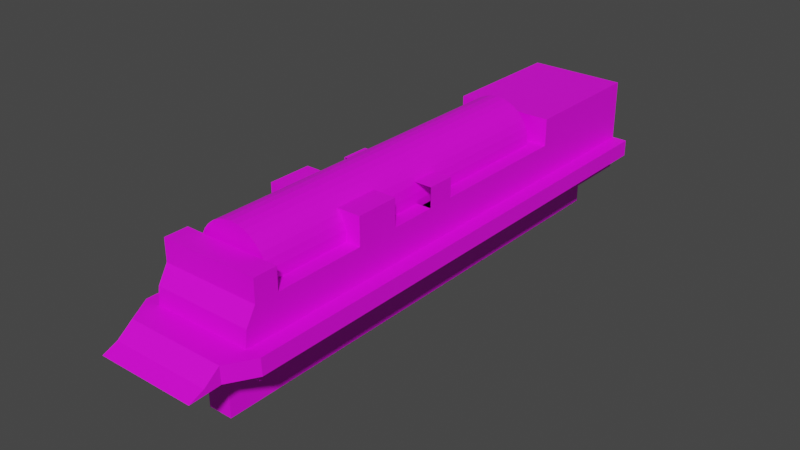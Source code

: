 # Source: train.blend  (saved by Blender 4.4.30; exported with 4.5.12 LTS)
import bpy
from mathutils import Matrix  # noqa: F401  (used for matrix-valued properties, if any)

bpy.ops.wm.read_factory_settings(use_empty=True)
scene = bpy.context.scene
scene.name = 'Scene'

# ---- collections
col_collection = bpy.data.collections.new('Collection'); scene.collection.children.link(col_collection)

# ---- images (referenced by path relative to the original .blend; pixels are not part of the script)
import os
ASSET_DIR = os.environ.get("B2B_ASSET_DIR", "")  # directory of the original .blend (textures are referenced by path, not embedded)
HERE = os.path.dirname(os.path.abspath(__file__))  # packed textures are extracted next to this script under _unpacked/

def load_image(name, relpath, width, height, colorspace="sRGB"):
    """Load a texture the original file referenced (path relative to the .blend, or extracted next to this script)."""
    p = next((c for c in (os.path.join(HERE, relpath), os.path.join(ASSET_DIR, relpath)) if relpath and os.path.exists(c)), "")
    if p:
        img = bpy.data.images.load(p, check_existing=True)
        img.name = name
    else:  # same state as the original file: an image datablock whose file is absent (Cycles renders it pink)
        img = bpy.data.images.new(name, width, height)
        img.source = "FILE"
        img.filepath = "//" + (relpath or name)
    img.colorspace_settings.name = colorspace
    return img
img_metal_grating_jpg = load_image('metal_grating.jpg', 'textures/metal_grating.jpg', 1024, 1024, 'sRGB')

# ---- materials (node trees are filled in below, after node groups)
mat_material_001 = bpy.data.materials.new('Material.001')
mat_material_001.use_transparent_shadow = False

# ---- material node trees
mat_material_001.use_nodes = True; mat_material_001.node_tree.nodes.clear()
_N = mat_material_001.node_tree.nodes; _L = mat_material_001.node_tree.links
n0 = _N.new('ShaderNodeBsdfPrincipled'); n0.name = 'Principled BSDF'; n0.location = (10, 300)
n0.distribution = 'GGX'
n0.subsurface_method = 'BURLEY'
n0.inputs[3].default_value = 1.45
n0.inputs[27].default_value = (0.0, 0.0, 0.0, 1.0)
n0.inputs[28].default_value = 1.0
n1 = _N.new('ShaderNodeOutputMaterial'); n1.name = 'Material Output'; n1.location = (300, 300)
n2 = _N.new('ShaderNodeTexImage'); n2.name = 'Image Texture'; n2.location = (-686, 258)
n2.image = img_metal_grating_jpg
_L.new(n0.outputs[0], n1.inputs[0])
_L.new(n2.outputs[0], n0.inputs[0])
n1.is_active_output = True

# ---- world
world_world = bpy.data.worlds.new('World'); scene.world = world_world
world_world.use_nodes = True; world_world.node_tree.nodes.clear()
_N = world_world.node_tree.nodes; _L = world_world.node_tree.links
n0 = _N.new('ShaderNodeOutputWorld'); n0.name = 'World Output'; n0.location = (300, 300)
n1 = _N.new('ShaderNodeBackground'); n1.name = 'Background'; n1.location = (10, 300)
n1.inputs[0].default_value = (0.05088, 0.05088, 0.05088, 1.0)
_L.new(n1.outputs[0], n0.inputs[0])
n0.is_active_output = True
world_world.color = (0.05088, 0.05088, 0.05088)
world_world.use_sun_shadow = False
world_world.sun_shadow_jitter_overblur = 0.0

# ---- meshes
me_cylinder = bpy.data.meshes.new('Cylinder')
me_cylinder.from_pydata([(-0.01193, 1.145, 0.8361), (-0.01193, -0.687, 0.8361), (0.02678, 1.145, 0.8323), (0.02678, -0.687, 0.8323), (0.06401, 1.145, 0.821), (0.06401, -0.687, 0.821), (0.09832, 1.145, 0.8027), (0.09832, -0.687, 0.8027), (0.1284, 1.145, 0.778), (0.1284, -0.687, 0.778), (0.1531, 1.145, 0.748), (0.1531, -0.687, 0.748), (0.1714, 1.145, 0.7136), (0.1714, -0.687, 0.7136), (0.1827, 1.145, 0.6764), (0.1827, -0.687, 0.6764), (0.1865, 1.145, 0.6377), (0.1865, -0.687, 0.6377), (0.1827, 1.145, 0.599), (0.1827, -0.687, 0.599), (-0.2065, 1.145, 0.599), (-0.2065, -0.687, 0.599), (-0.2104, 1.145, 0.6377), (-0.2104, -0.687, 0.6377), (-0.2065, 1.145, 0.6764), (-0.2065, -0.687, 0.6764), (-0.1953, 1.145, 0.7136), (-0.1953, -0.687, 0.7136), (-0.1769, 1.145, 0.748), (-0.1769, -0.687, 0.748), (-0.1522, 1.145, 0.778), (-0.1522, -0.687, 0.778), (-0.1222, 1.145, 0.8027), (-0.1222, -0.687, 0.8027), (-0.08787, 1.145, 0.821), (-0.08787, -0.687, 0.821), (-0.05064, 1.145, 0.8323), (-0.05064, -0.687, 0.8323), (-0.2056, 1.145, 0.5958), (0.1817, 1.145, 0.5958), (-0.2056, -0.687, 0.5958), (0.1817, -0.687, 0.5958), (0.2619, -0.8344, 0.2647), (0.2619, -0.8309, 0.6196), (0.2619, 1.903, 0.2647), (0.2619, 1.903, 0.6196), (0.2619, 0.4849, 0.2647), (0.2619, -0.8941, 0.4421), (0.2619, 0.4849, 0.6196), (0.2619, 1.903, 0.4421), (0.3442, -0.2239, 0.4421), (0.2619, 0.4849, 0.4421), (0.2619, -0.2239, 0.2647), (0.2619, -0.8835, 0.5308), (0.2619, 1.194, 0.6196), (0.2619, 1.903, 0.3534), (0.131, 1.903, 0.2647), (0.131, -0.8309, 0.6196), (0.2619, 1.194, 0.2647), (0.2619, -0.8906, 0.3534), (0.2619, -0.2239, 0.6196), (0.2619, 1.903, 0.5308), (0.131, 1.903, 0.6196), (0.131, -0.8344, 0.2647), (0.131, 0.4849, 0.6196), (0.3442, 1.194, 0.4421), (0.3442, -0.8906, 0.3534), (0.131, 0.4849, 0.2647), (0.131, -0.8941, 0.4421), (0.131, 1.903, 0.4421), (0.2619, 1.194, 0.4421), (0.2619, -0.2239, 0.4421), (0.2619, 0.4849, 0.3534), (0.2619, 0.4849, 0.5308), (0.2619, -0.2239, 0.5308), (0.2619, -0.2239, 0.3534), (0.2619, 1.194, 0.3534), (0.131, 1.903, 0.5308), (0.131, 1.903, 0.3534), (0.131, -0.8906, 0.3534), (0.131, 1.194, 0.2647), (0.131, -0.2239, 0.2647), (0.131, 1.194, 0.6196), (0.131, -0.2239, 0.6196), (0.131, -0.8835, 0.5308), (0.2619, 1.194, 0.5308), (0.2619, 1.903, 0.7634), (0.2619, 1.194, 0.7634), (0.131, 1.903, 0.7634), (0.131, 1.194, 0.7634), (0.2619, 0.2563, 0.6196), (0.06548, 0.4849, 0.6196), (0.1964, 0.4849, 0.6196), (0.131, 0.2563, 0.6196), (0.06548, -0.2239, 0.6196), (0.1964, -0.2239, 0.6196), (0.1964, 0.2563, 0.6196), (0.06548, 0.2563, 0.6196), (0.2619, 0.4042, 0.6196), (0.03274, 0.4849, 0.6196), (0.1637, 0.4849, 0.6196), (0.131, 0.008894, 0.6196), (0.03274, -0.2239, 0.6196), (0.1637, -0.2239, 0.6196), (0.2619, 0.008894, 0.6196), (0.09821, 0.4849, 0.6196), (0.2292, 0.4849, 0.6196), (0.131, 0.4042, 0.6196), (0.09821, -0.2239, 0.6196), (0.2292, -0.2239, 0.6196), (0.1964, 0.008894, 0.6196), (0.1964, 0.4042, 0.6196), (0.1637, 0.2563, 0.6196), (0.2292, 0.2563, 0.6196), (0.06548, 0.008894, 0.6196), (0.06548, 0.4042, 0.6196), (0.03274, 0.2563, 0.6196), (0.09821, 0.2563, 0.6196), (0.09821, 0.4042, 0.6196), (0.03274, 0.4042, 0.6196), (0.03274, 0.008894, 0.6196), (0.2292, 0.4042, 0.6196), (0.1637, 0.4042, 0.6196), (0.1637, 0.008894, 0.6196), (0.2292, 0.008894, 0.6196), (0.09821, 0.008894, 0.6196), (0.2619, -0.2239, 0.7658), (0.131, -0.2239, 0.7658), (0.06548, -0.2239, 0.7658), (0.1964, -0.2239, 0.7658), (0.131, 0.008894, 0.7658), (0.03274, -0.2239, 0.7658), (0.1637, -0.2239, 0.7658), (0.2619, 0.008894, 0.7658), (0.09821, -0.2239, 0.7658), (0.2292, -0.2239, 0.7658), (0.1964, 0.008894, 0.7658), (0.06548, 0.008894, 0.7658), (0.03274, 0.008894, 0.7658), (0.1637, 0.008894, 0.7658), (0.2292, 0.008894, 0.7658), (0.09821, 0.008894, 0.7658), (0.2619, 0.2563, 0.7248), (0.131, 0.2563, 0.7248), (0.1964, 0.2563, 0.7248), (0.06548, 0.2563, 0.7248), (0.2619, 0.4042, 0.7248), (0.131, 0.4042, 0.7248), (0.1964, 0.4042, 0.7248), (0.1637, 0.2563, 0.7248), (0.2292, 0.2563, 0.7248), (0.06548, 0.4042, 0.7248), (0.03274, 0.2563, 0.7248), (0.09821, 0.2563, 0.7248), (0.09821, 0.4042, 0.7248), (0.03274, 0.4042, 0.7248), (0.2292, 0.4042, 0.7248), (0.1637, 0.4042, 0.7248), (0.1964, -0.8309, 0.6196), (0.06548, -0.8309, 0.6196), (0.2619, -0.5274, 0.6196), (0.131, -0.5274, 0.6196), (0.01637, -0.2239, 0.6196), (0.1473, -0.2239, 0.6196), (0.08184, -0.2239, 0.6196), (0.2128, -0.2239, 0.6196), (0.04911, -0.2239, 0.6196), (0.1801, -0.2239, 0.6196), (0.1146, -0.2239, 0.6196), (0.2455, -0.2239, 0.6196), (0.2292, -0.8309, 0.6196), (0.09821, -0.8309, 0.6196), (0.2619, -0.3756, 0.6196), (0.131, -0.7059, 0.6196), (0.008184, -0.2239, 0.6196), (0.1391, -0.2239, 0.6196), (0.07366, -0.2239, 0.6196), (0.2046, -0.2239, 0.6196), (0.04092, -0.2239, 0.6196), (0.1719, -0.2239, 0.6196), (0.1064, -0.2239, 0.6196), (0.2373, -0.2239, 0.6196), (0.1637, -0.8309, 0.6196), (0.03274, -0.8309, 0.6196), (0.2619, -0.7059, 0.6196), (0.131, -0.3756, 0.6196), (0.02455, -0.2239, 0.6196), (0.1555, -0.2239, 0.6196), (0.09003, -0.2239, 0.6196), (0.221, -0.2239, 0.6196), (0.05729, -0.2239, 0.6196), (0.1882, -0.2239, 0.6196), (0.1228, -0.2239, 0.6196), (0.2537, -0.2239, 0.6196), (0.2619, -0.8309, 0.7365), (0.131, -0.8309, 0.7365), (0.1964, -0.8309, 0.7365), (0.06548, -0.8309, 0.7365), (0.2292, -0.8309, 0.7365), (0.09821, -0.8309, 0.7365), (0.131, -0.7059, 0.7365), (0.1637, -0.8309, 0.7365), (0.03274, -0.8309, 0.7365), (0.2619, -0.7059, 0.7365), (0.06548, -0.8344, 0.2647), (0.3442, 1.903, 0.3534), (0.3442, 0.4849, 0.4421), (0.06548, 1.903, 0.2647), (0.3442, 1.903, 0.4421), (0.3442, -0.8941, 0.4421), (0.06548, 0.4849, 0.2647), (0.131, 0.8393, 0.2647), (0.131, 1.548, 0.2647), (0.06548, 1.194, 0.2647), (0.131, -0.5291, 0.2647), (0.131, 0.1305, 0.2647), (0.06548, -0.2239, 0.2647), (0.06548, 0.1305, 0.2647), (0.06548, 1.548, 0.2647), (0.06548, 0.8393, 0.2647), (0.06548, -0.5291, 0.2647), (0.06548, -0.8344, -0.01367), (0.06548, 1.903, -0.01367), (0.06548, 0.4849, -0.01367), (0.06548, 1.194, -0.01367), (0.06548, -0.2239, -0.01367), (0.06548, 0.1305, -0.01367), (0.06548, 1.548, -0.01367), (0.06548, 0.8393, -0.01367), (0.06548, -0.5291, -0.01367), (0.3442, 0.4849, 0.3534), (0.3442, -0.2239, 0.3534), (0.3442, 1.194, 0.3534), (0.2619, -1.032, 0.4421), (0.2619, -1.029, 0.3534), (0.131, -1.032, 0.4421), (0.131, -1.029, 0.3534), (-0.2619, -0.8344, 0.2647), (-0.2619, -0.8309, 0.6196), (-0.2619, 1.903, 0.2647), (-0.2619, 1.903, 0.6196), (-0.2619, 0.4849, 0.2647), (-0.2619, -0.8941, 0.4421), (-0.2619, 0.4849, 0.6196), (-0.2619, 1.903, 0.4421), (0.0, 1.903, 0.2647), (0.0, 1.903, 0.6196), (0.0, -0.8344, 0.2647), (0.0, -0.8309, 0.6196), (0.0, 0.4849, 0.6196), (-0.3442, -0.2239, 0.4421), (0.0, -0.8941, 0.4421), (0.0, 1.903, 0.4421), (-0.2619, 0.4849, 0.4421), (-0.2619, -0.2239, 0.2647), (-0.2619, -0.8835, 0.5308), (-0.2619, 1.194, 0.6196), (-0.2619, 1.903, 0.3534), (-0.131, 1.903, 0.2647), (-0.131, -0.8309, 0.6196), (-0.2619, 1.194, 0.2647), (-0.2619, -0.8906, 0.3534), (-0.2619, -0.2239, 0.6196), (-0.2619, 1.903, 0.5308), (-0.131, 1.903, 0.6196), (-0.131, -0.8344, 0.2647), (0.0, -0.2239, 0.6196), (0.0, 1.194, 0.6196), (-0.131, 0.4849, 0.6196), (-0.3442, 1.194, 0.4421), (-0.3442, -0.8906, 0.3534), (-0.131, 0.4849, 0.2647), (-0.131, -0.8941, 0.4421), (0.0, -0.8906, 0.3534), (0.0, -0.8835, 0.5308), (-0.131, 1.903, 0.4421), (0.0, 1.903, 0.3534), (0.0, 1.903, 0.5308), (-0.2619, 1.194, 0.4421), (-0.2619, -0.2239, 0.4421), (-0.2619, 0.4849, 0.3534), (-0.2619, 0.4849, 0.5308), (-0.2619, -0.2239, 0.5308), (-0.2619, -0.2239, 0.3534), (-0.2619, 1.194, 0.3534), (-0.131, 1.903, 0.5308), (-0.131, 1.903, 0.3534), (-0.131, -0.8906, 0.3534), (-0.131, 1.194, 0.2647), (-0.131, -0.2239, 0.2647), (-0.131, 1.194, 0.6196), (-0.131, -0.2239, 0.6196), (-0.131, -0.8835, 0.5308), (-0.2619, 1.194, 0.5308), (-0.2619, 1.903, 0.7634), (0.0, 1.903, 0.7634), (-0.2619, 1.194, 0.7634), (-0.131, 1.903, 0.7634), (0.0, 1.194, 0.7634), (-0.131, 1.194, 0.7634), (-0.2619, 0.2563, 0.6196), (-0.06548, 0.4849, 0.6196), (0.0, 0.2563, 0.6196), (-0.1964, 0.4849, 0.6196), (-0.131, 0.2563, 0.6196), (-0.06548, -0.2239, 0.6196), (-0.1964, -0.2239, 0.6196), (-0.1964, 0.2563, 0.6196), (-0.06548, 0.2563, 0.6196), (-0.2619, 0.4042, 0.6196), (-0.03274, 0.4849, 0.6196), (0.0, 0.008894, 0.6196), (-0.1637, 0.4849, 0.6196), (-0.131, 0.008894, 0.6196), (-0.03274, -0.2239, 0.6196), (-0.1637, -0.2239, 0.6196), (-0.2619, 0.008894, 0.6196), (-0.09821, 0.4849, 0.6196), (0.0, 0.4042, 0.6196), (-0.2292, 0.4849, 0.6196), (-0.131, 0.4042, 0.6196), (-0.09821, -0.2239, 0.6196), (-0.2292, -0.2239, 0.6196), (-0.1964, 0.008894, 0.6196), (-0.1964, 0.4042, 0.6196), (-0.1637, 0.2563, 0.6196), (-0.2292, 0.2563, 0.6196), (-0.06548, 0.008894, 0.6196), (-0.06548, 0.4042, 0.6196), (-0.03274, 0.2563, 0.6196), (-0.09821, 0.2563, 0.6196), (-0.09821, 0.4042, 0.6196), (-0.03274, 0.4042, 0.6196), (-0.03274, 0.008894, 0.6196), (-0.2292, 0.4042, 0.6196), (-0.1637, 0.4042, 0.6196), (-0.1637, 0.008894, 0.6196), (-0.2292, 0.008894, 0.6196), (-0.09821, 0.008894, 0.6196), (-0.2619, -0.2239, 0.7658), (0.0, -0.2239, 0.7658), (-0.131, -0.2239, 0.7658), (-0.06548, -0.2239, 0.7658), (-0.1964, -0.2239, 0.7658), (0.0, 0.008894, 0.7658), (-0.131, 0.008894, 0.7658), (-0.03274, -0.2239, 0.7658), (-0.1637, -0.2239, 0.7658), (-0.2619, 0.008894, 0.7658), (-0.09821, -0.2239, 0.7658), (-0.2292, -0.2239, 0.7658), (-0.1964, 0.008894, 0.7658), (-0.06548, 0.008894, 0.7658), (-0.03274, 0.008894, 0.7658), (-0.1637, 0.008894, 0.7658), (-0.2292, 0.008894, 0.7658), (-0.09821, 0.008894, 0.7658), (-0.2619, 0.2563, 0.7248), (0.0, 0.2563, 0.7248), (-0.131, 0.2563, 0.7248), (-0.1964, 0.2563, 0.7248), (-0.06548, 0.2563, 0.7248), (-0.2619, 0.4042, 0.7248), (0.0, 0.4042, 0.7248), (-0.131, 0.4042, 0.7248), (-0.1964, 0.4042, 0.7248), (-0.1637, 0.2563, 0.7248), (-0.2292, 0.2563, 0.7248), (-0.06548, 0.4042, 0.7248), (-0.03274, 0.2563, 0.7248), (-0.09821, 0.2563, 0.7248), (-0.09821, 0.4042, 0.7248), (-0.03274, 0.4042, 0.7248), (-0.2292, 0.4042, 0.7248), (-0.1637, 0.4042, 0.7248), (-0.1964, -0.8309, 0.6196), (0.0, -0.5274, 0.6196), (-0.06548, -0.8309, 0.6196), (-0.2619, -0.5274, 0.6196), (-0.131, -0.5274, 0.6196), (-0.01637, -0.2239, 0.6196), (-0.1473, -0.2239, 0.6196), (-0.08184, -0.2239, 0.6196), (-0.2128, -0.2239, 0.6196), (-0.04911, -0.2239, 0.6196), (-0.1801, -0.2239, 0.6196), (-0.1146, -0.2239, 0.6196), (-0.2455, -0.2239, 0.6196), (-0.2292, -0.8309, 0.6196), (0.0, -0.7059, 0.6196), (-0.09821, -0.8309, 0.6196), (-0.2619, -0.3756, 0.6196), (-0.131, -0.7059, 0.6196), (-0.008184, -0.2239, 0.6196), (-0.1391, -0.2239, 0.6196), (-0.07366, -0.2239, 0.6196), (-0.2046, -0.2239, 0.6196), (-0.04092, -0.2239, 0.6196), (-0.1719, -0.2239, 0.6196), (-0.1064, -0.2239, 0.6196), (-0.2373, -0.2239, 0.6196), (-0.1637, -0.8309, 0.6196), (0.0, -0.3756, 0.6196), (-0.03274, -0.8309, 0.6196), (-0.2619, -0.7059, 0.6196), (-0.131, -0.3756, 0.6196), (-0.02455, -0.2239, 0.6196), (-0.1555, -0.2239, 0.6196), (-0.09003, -0.2239, 0.6196), (-0.221, -0.2239, 0.6196), (-0.05729, -0.2239, 0.6196), (-0.1882, -0.2239, 0.6196), (-0.1228, -0.2239, 0.6196), (-0.2537, -0.2239, 0.6196), (-0.2619, -0.8309, 0.7365), (0.0, -0.8309, 0.7365), (-0.131, -0.8309, 0.7365), (-0.1964, -0.8309, 0.7365), (-0.06548, -0.8309, 0.7365), (-0.2292, -0.8309, 0.7365), (0.0, -0.7059, 0.7365), (-0.09821, -0.8309, 0.7365), (-0.131, -0.7059, 0.7365), (-0.1637, -0.8309, 0.7365), (-0.03274, -0.8309, 0.7365), (-0.2619, -0.7059, 0.7365), (-0.06548, -0.8344, 0.2647), (-0.3442, 1.903, 0.3534), (-0.3442, 0.4849, 0.4421), (-0.06548, 1.903, 0.2647), (-0.3442, 1.903, 0.4421), (-0.3442, -0.8941, 0.4421), (-0.06548, 0.4849, 0.2647), (-0.131, 0.8393, 0.2647), (-0.131, 1.548, 0.2647), (-0.06548, 1.194, 0.2647), (-0.131, -0.5291, 0.2647), (-0.131, 0.1305, 0.2647), (-0.06548, -0.2239, 0.2647), (-0.06548, 0.1305, 0.2647), (-0.06548, 1.548, 0.2647), (-0.06548, 0.8393, 0.2647), (-0.06548, -0.5291, 0.2647), (0.0, 1.903, -0.01367), (0.0, -0.8344, -0.01367), (0.0, 0.4849, -0.01367), (0.0, -0.2239, -0.01367), (0.0, 1.194, -0.01367), (-0.06548, -0.8344, -0.01367), (0.0, -0.5291, -0.01367), (0.0, 0.8393, -0.01367), (-0.06548, 1.903, -0.01367), (0.0, 0.1305, -0.01367), (0.0, 1.548, -0.01367), (-0.06548, 0.4849, -0.01367), (-0.06548, 1.194, -0.01367), (-0.06548, -0.2239, -0.01367), (-0.06548, 0.1305, -0.01367), (-0.06548, 1.548, -0.01367), (-0.06548, 0.8393, -0.01367), (-0.06548, -0.5291, -0.01367), (-0.3442, 0.4849, 0.3534), (-0.3442, -0.2239, 0.3534), (-0.3442, 1.194, 0.3534), (-0.2619, -1.032, 0.4421), (0.0, -1.032, 0.4421), (-0.2619, -1.029, 0.3534), (-0.131, -1.032, 0.4421), (0.0, -1.029, 0.3534), (-0.131, -1.029, 0.3534), (0.2619, -1.115, 0.3787), (0.2619, -1.193, 0.3469), (0.131, -1.115, 0.3787), (0.131, -1.193, 0.3469), (-0.2619, -1.115, 0.3787), (0.0, -1.115, 0.3787), (-0.2619, -1.193, 0.3469), (-0.131, -1.115, 0.3787), (0.0, -1.193, 0.3469), (-0.131, -1.193, 0.3469)], [(302, 90), (302, 300)], [(0, 1, 3, 2), (2, 3, 5, 4), (4, 5, 7, 6), (6, 7, 9, 8), (8, 9, 11, 10), (10, 11, 13, 12), (12, 13, 15, 14), (14, 15, 17, 16), (16, 17, 19, 18), (20, 21, 23, 22), (22, 23, 25, 24), (24, 25, 27, 26), (26, 27, 29, 28), (28, 29, 31, 30), (30, 31, 33, 32), (32, 33, 35, 34), (34, 35, 37, 36), (36, 37, 1, 0), (40, 38, 39, 41), (39, 18, 19, 41), (21, 20, 38, 40), (41, 19, 17, 15, 13, 11, 9, 7, 5, 3, 1, 37, 35, 33, 31, 29, 27, 25, 23, 21, 40), (20, 22, 24, 26, 28, 30, 32, 34, 36, 0, 2, 4, 6, 8, 10, 12, 14, 16, 18, 39, 38), (85, 54, 45, 61), (84, 57, 182, 158, 170, 43, 53), (83, 175, 163, 187, 103, 179, 167, 191, 95, 177, 165, 189, 109, 181, 169, 193, 60, 172, 160, 184, 43, 170, 158, 182, 57, 173, 161, 185), (82, 54, 48, 106, 92, 100, 64), (219, 213, 224, 228), (79, 273, 468, 236), (78, 69, 252, 276), (77, 62, 246, 277), (70, 49, 208, 65), (76, 72, 230, 232), (74, 60, 104, 90, 98, 48, 73), (71, 74, 73, 51), (47, 53, 74, 71), (53, 43, 184, 160, 172, 60, 74), (52, 75, 72, 46), (42, 59, 75, 52), (59, 47, 209, 66), (58, 76, 55, 44), (46, 72, 76, 58), (75, 59, 66, 231), (69, 77, 277, 252), (49, 61, 77, 69), (61, 45, 62, 77), (56, 78, 276, 245, 207), (44, 55, 78, 56), (55, 49, 69, 78), (63, 79, 59, 42), (247, 273, 79, 63, 204), (47, 59, 234, 233), (58, 80, 211, 67, 46), (44, 56, 212, 80, 58), (52, 81, 214, 63, 42), (46, 67, 215, 81, 52), (210, 219, 228, 223), (267, 82, 64, 105, 91, 99, 249), (45, 54, 87, 86), (82, 267, 298, 89), (124, 104, 133, 140), (266, 174, 162, 186, 102, 178, 166, 190, 94, 176, 164, 188, 108, 180, 168, 192, 83, 185, 161, 173, 57, 171, 159, 183, 248, 389, 376, 402), (95, 191, 167, 179, 103, 132, 129), (68, 84, 53, 47), (251, 274, 84, 68), (274, 248, 183, 159, 171, 57, 84), (70, 85, 61, 49), (51, 73, 85, 70), (73, 48, 54, 85), (295, 88, 89, 298), (88, 86, 87, 89), (54, 82, 89, 87), (246, 62, 88, 295), (62, 45, 86, 88), (60, 193, 169, 181, 109, 135, 126), (110, 124, 140, 136), (122, 111, 148, 157), (107, 122, 157, 147), (118, 107, 147, 154), (115, 118, 154, 151), (94, 190, 166, 178, 102, 131, 128), (83, 192, 168, 180, 108, 134, 127), (98, 90, 142, 146), (91, 105, 118, 115), (105, 64, 107, 118), (249, 99, 119, 318), (99, 91, 115, 119), (103, 187, 163, 175, 83, 127, 132), (302, 116, 120, 311), (116, 97, 114, 120), (121, 98, 146, 156), (92, 106, 121, 111), (106, 48, 98, 121), (119, 115, 151, 155), (64, 100, 122, 107), (100, 92, 111, 122), (93, 112, 123, 101), (112, 96, 110, 123), (96, 113, 124, 110), (113, 90, 104, 124), (120, 114, 137, 138), (97, 117, 125, 114), (117, 93, 101, 125), (109, 189, 165, 177, 95, 129, 135), (102, 186, 162, 174, 266, 340, 131), (141, 130, 127, 134), (140, 133, 126, 135), (139, 136, 129, 132), (138, 137, 128, 131), (344, 138, 131, 340), (130, 139, 132, 127), (136, 140, 135, 129), (137, 141, 134, 128), (104, 60, 126, 133), (114, 125, 141, 137), (125, 101, 130, 141), (101, 123, 139, 130), (123, 110, 136, 139), (108, 188, 164, 176, 94, 128, 134), (311, 120, 138, 344), (111, 121, 156, 148), (157, 148, 144, 149), (156, 146, 142, 150), (155, 151, 145, 152), (154, 147, 143, 153), (151, 154, 153, 145), (363, 155, 152, 358), (148, 156, 150, 144), (147, 157, 149, 143), (318, 119, 155, 363), (57, 182, 201, 195), (159, 171, 199, 197), (170, 43, 194, 198), (182, 158, 196, 201), (173, 57, 195, 200), (248, 183, 202, 415), (43, 184, 203, 194), (171, 57, 195, 199), (158, 170, 198, 196), (183, 159, 197, 202), (200, 203, 184, 173), (173, 389, 420, 200), (200, 420, 415, 195), (203, 200, 195, 194), (217, 210, 223, 226), (215, 217, 216, 81), (67, 210, 217, 215), (216, 217, 226, 225), (212, 218, 213, 80), (56, 207, 218, 212), (247, 204, 221, 444), (220, 216, 225, 229), (211, 219, 210, 67), (80, 213, 219, 211), (204, 220, 229, 221), (214, 220, 204, 63), (81, 216, 220, 214), (218, 207, 222, 227), (229, 449, 444, 221), (228, 450, 445, 223), (227, 453, 447, 224), (226, 452, 446, 225), (223, 445, 452, 226), (222, 443, 453, 227), (224, 447, 450, 228), (225, 446, 449, 229), (213, 218, 227, 224), (207, 245, 443, 222), (232, 65, 208, 205), (231, 50, 206, 230), (66, 209, 50, 231), (230, 206, 65, 232), (49, 55, 205, 208), (51, 70, 65, 206), (71, 51, 206, 50), (47, 71, 50, 209), (72, 75, 231, 230), (55, 76, 232, 205), (234, 236, 473, 471), (464, 467, 477, 474), (251, 68, 235, 465), (68, 47, 233, 235), (59, 79, 236, 234), (59, 66, 234), (47, 209, 233), (234, 66, 209, 233), (293, 263, 240, 256), (292, 255, 238, 388, 375, 401, 259), (291, 405, 379, 392, 259, 401, 375, 388, 238, 404, 378, 391, 262, 413, 387, 400, 322, 409, 383, 396, 306, 411, 385, 398, 315, 407, 381, 394), (290, 268, 312, 303, 319, 243, 256), (441, 459, 455, 435), (287, 469, 468, 273), (286, 276, 252, 275), (285, 277, 246, 264), (278, 269, 430, 244), (284, 463, 461, 280), (282, 281, 243, 309, 300, 316, 262), (279, 253, 281, 282), (242, 279, 282, 255), (255, 282, 262, 391, 378, 404, 238), (254, 241, 280, 283), (237, 254, 283, 261), (261, 270, 431, 242), (260, 239, 257, 284), (241, 260, 284, 280), (283, 462, 270, 261), (275, 252, 277, 285), (244, 275, 285, 263), (263, 285, 264, 240), (258, 429, 245, 276, 286), (239, 258, 286, 257), (257, 286, 275, 244), (265, 237, 261, 287), (247, 426, 265, 287, 273), (242, 464, 466, 261), (260, 241, 271, 433, 288), (239, 260, 288, 434, 258), (254, 237, 265, 436, 289), (241, 254, 289, 437, 271), (432, 454, 459, 441), (267, 249, 310, 301, 317, 268, 290), (240, 294, 296, 256), (290, 299, 298, 267), (337, 355, 348, 316), (266, 402, 376, 389, 248, 403, 377, 390, 259, 392, 379, 405, 291, 412, 386, 399, 321, 408, 382, 395, 305, 410, 384, 397, 314, 406, 380, 393), (306, 343, 347, 315, 398, 385, 411), (272, 242, 255, 292), (251, 272, 292, 274), (274, 292, 259, 390, 377, 403, 248), (278, 244, 263, 293), (253, 278, 293, 281), (281, 293, 256, 243), (295, 298, 299, 297), (297, 299, 296, 294), (256, 296, 299, 290), (246, 295, 297, 264), (264, 297, 294, 240), (262, 339, 350, 322, 400, 387, 413), (323, 351, 355, 337), (335, 374, 365, 324), (320, 364, 374, 335), (331, 371, 364, 320), (328, 368, 371, 331), (305, 342, 346, 314, 397, 384, 410), (291, 341, 349, 321, 399, 386, 412), (309, 362, 357, 300), (301, 328, 331, 317), (317, 331, 320, 268), (249, 318, 332, 310), (310, 332, 328, 301), (315, 347, 341, 291, 394, 381, 407), (302, 311, 333, 329), (329, 333, 327, 308), (334, 373, 362, 309), (303, 324, 334, 319), (319, 334, 309, 243), (332, 372, 368, 328), (268, 320, 335, 312), (312, 335, 324, 303), (304, 313, 336, 325), (325, 336, 323, 307), (307, 323, 337, 326), (326, 337, 316, 300), (333, 353, 352, 327), (308, 327, 338, 330), (330, 338, 313, 304), (322, 350, 343, 306, 396, 383, 409), (314, 346, 340, 266, 393, 380, 406), (356, 349, 341, 345), (355, 350, 339, 348), (354, 347, 343, 351), (353, 346, 342, 352), (344, 340, 346, 353), (345, 341, 347, 354), (351, 343, 350, 355), (352, 342, 349, 356), (316, 348, 339, 262), (327, 352, 356, 338), (338, 356, 345, 313), (313, 345, 354, 336), (336, 354, 351, 323), (321, 349, 342, 305, 395, 382, 408), (311, 344, 353, 333), (324, 365, 373, 334), (374, 366, 360, 365), (373, 367, 357, 362), (372, 369, 361, 368), (371, 370, 359, 364), (368, 361, 370, 371), (363, 358, 369, 372), (365, 360, 367, 373), (364, 359, 366, 374), (318, 363, 372, 332), (259, 416, 423, 401), (377, 418, 421, 390), (388, 419, 414, 238), (401, 423, 417, 375), (392, 422, 416, 259), (248, 415, 424, 403), (238, 414, 425, 404), (390, 421, 416, 259), (375, 417, 419, 388), (403, 424, 418, 377), (248, 415, 420, 389), (422, 392, 404, 425), (392, 422, 420, 389), (422, 416, 415, 420), (425, 414, 416, 422), (439, 457, 454, 432), (437, 289, 438, 439), (271, 437, 439, 432), (438, 456, 457, 439), (434, 288, 435, 440), (258, 434, 440, 429), (247, 444, 448, 426), (442, 460, 456, 438), (433, 271, 432, 441), (288, 433, 441, 435), (426, 448, 460, 442), (436, 265, 426, 442), (289, 436, 442, 438), (440, 458, 451, 429), (460, 448, 444, 449), (459, 454, 445, 450), (458, 455, 447, 453), (457, 456, 446, 452), (454, 457, 452, 445), (451, 458, 453, 443), (455, 459, 450, 447), (456, 460, 449, 446), (435, 455, 458, 440), (429, 451, 443, 245), (463, 427, 430, 269), (462, 461, 428, 250), (270, 462, 250, 431), (461, 463, 269, 428), (244, 430, 427, 257), (253, 428, 269, 278), (279, 250, 428, 253), (242, 431, 250, 279), (280, 461, 462, 283), (257, 427, 463, 284), (233, 234, 471, 470), (468, 469, 479, 478), (273, 468, 465, 251), (251, 465, 467, 272), (272, 467, 464, 242), (261, 466, 469, 287), (261, 466, 270), (242, 464, 431), (466, 464, 431, 270), (473, 472, 470, 471), (478, 475, 472, 473), (479, 476, 474, 477), (478, 479, 477, 475), (235, 233, 470, 472), (467, 465, 475, 477), (236, 468, 478, 473), (465, 235, 472, 475), (469, 466, 476, 479), (466, 464, 474, 476)])
_uv = me_cylinder.uv_layers.new(name='UVMap')
_uv.uv.foreach_set('vector', [1.0, 0.5, 1.0, 1.0, 0.9688, 1.0, 0.9688, 0.5, 0.9688, 0.5, 0.9688, 1.0, 0.9375, 1.0, 0.9375, 0.5, 0.9375, 0.5, 0.9375, 1.0, 0.9062, 1.0, 0.9062, 0.5, 0.9062, 0.5, 0.9062, 1.0, 0.875, 1.0, 0.875, 0.5, 0.875, 0.5, 0.875, 1.0, 0.8438, 1.0, 0.8438, 0.5, 0.8438, 0.5, 0.8438, 1.0, 0.8125, 1.0, 0.8125, 0.5, 0.8125, 0.5, 0.8125, 1.0, 0.7812, 1.0, 0.7812, 0.5, 0.7812, 0.5, 0.7812, 1.0, 0.75, 1.0, 0.75, 0.5, 0.75, 0.5, 0.75, 1.0, 0.7188, 1.0, 0.7188, 0.5, 0.2812, 0.5, 0.2812, 1.0, 0.25, 1.0, 0.25, 0.5, 0.25, 0.5, 0.25, 1.0, 0.2188, 1.0, 0.2188, 0.5, 0.2188, 0.5, 0.2188, 1.0, 0.1875, 1.0, 0.1875, 0.5, 0.1875, 0.5, 0.1875, 1.0, 0.1562, 1.0, 0.1562, 0.5, 0.1562, 0.5, 0.1562, 1.0, 0.125, 1.0, 0.125, 0.5, 0.125, 0.5, 0.125, 1.0, 0.09375, 1.0, 0.09375, 0.5, 0.09375, 0.5, 0.09375, 1.0, 0.0625, 1.0, 0.0625, 0.5, 0.0625, 0.5, 0.0625, 1.0, 0.03125, 1.0, 0.03125, 0.5, 0.03125, 0.5, 0.03125, 1.0, 0.0, 1.0, 0.0, 0.5, 0.7742, 0.6682, 0.7742, 0.5441, 0.7258, 0.5441, 0.7258, 0.6682, 0.716, 0.5, 0.7188, 0.5, 0.7188, 1.0, 0.716, 1.0, 0.2812, 1.0, 0.2812, 0.5, 0.284, 0.5, 0.284, 1.0, 0.4842, 0.1993, 0.4854, 0.2032, 0.49, 0.25, 0.4854, 0.2968, 0.4717, 0.3418, 0.4496, 0.3833, 0.4197, 0.4197, 0.3833, 0.4496, 0.3418, 0.4717, 0.2968, 0.4854, 0.25, 0.49, 0.2032, 0.4854, 0.1582, 0.4717, 0.1167, 0.4496, 0.08029, 0.4197, 0.05045, 0.3833, 0.02827, 0.3418, 0.01461, 0.2968, 0.01, 0.25, 0.01461, 0.2032, 0.0158, 0.1993, 0.5146, 0.2032, 0.51, 0.25, 0.5146, 0.2968, 0.5283, 0.3418, 0.5504, 0.3833, 0.5803, 0.4197, 0.6167, 0.4496, 0.6582, 0.4717, 0.7032, 0.4854, 0.75, 0.49, 0.7968, 0.4854, 0.8418, 0.4717, 0.8833, 0.4496, 0.9197, 0.4197, 0.9496, 0.3833, 0.9717, 0.3418, 0.9854, 0.2968, 0.99, 0.25, 0.9854, 0.2032, 0.9842, 0.1993, 0.5158, 0.1993, 0.5625, 0.1875, 0.625, 0.1875, 0.625, 0.25, 0.5625, 0.25, 0.5625, 0.9375, 0.625, 0.9375, 0.625, 0.9531, 0.625, 0.9688, 0.625, 0.9844, 0.625, 1.0, 0.5625, 1.0, 0.8125, 0.6875, 0.8164, 0.6875, 0.8203, 0.6875, 0.8242, 0.6875, 0.8281, 0.6875, 0.832, 0.6875, 0.8359, 0.6875, 0.8398, 0.6875, 0.8438, 0.6875, 0.8477, 0.6875, 0.8516, 0.6875, 0.8555, 0.6875, 0.8594, 0.6875, 0.8633, 0.6875, 0.8672, 0.6875, 0.8711, 0.6875, 0.875, 0.6875, 0.875, 0.7031, 0.875, 0.7188, 0.875, 0.7344, 0.875, 0.75, 0.8594, 0.75, 0.8438, 0.75, 0.8281, 0.75, 0.8125, 0.75, 0.8125, 0.7344, 0.8125, 0.7188, 0.8125, 0.7031, 0.8125, 0.5625, 0.875, 0.5625, 0.875, 0.625, 0.8594, 0.625, 0.8438, 0.625, 0.8281, 0.625, 0.8125, 0.625, 0.2188, 0.5938, 0.2188, 0.5625, 0.2188, 0.5625, 0.2188, 0.5938, 0.4375, 0.9375, 0.4375, 0.875, 0.4375, 0.875, 0.4375, 0.9375, 0.4375, 0.3125, 0.5, 0.3125, 0.5, 0.375, 0.4375, 0.375, 0.5625, 0.3125, 0.625, 0.3125, 0.625, 0.375, 0.5625, 0.375, 0.5, 0.1875, 0.5, 0.25, 0.5, 0.25, 0.5, 0.1875, 0.4375, 0.1875, 0.4375, 0.125, 0.4375, 0.125, 0.4375, 0.1875, 0.5625, 0.0625, 0.625, 0.0625, 0.625, 0.07812, 0.625, 0.09375, 0.625, 0.1094, 0.625, 0.125, 0.5625, 0.125, 0.5, 0.0625, 0.5625, 0.0625, 0.5625, 0.125, 0.5, 0.125, 0.5, 0.0, 0.5625, 0.0, 0.5625, 0.0625, 0.5, 0.0625, 0.5625, 0.0, 0.625, 0.0, 0.625, 0.01562, 0.625, 0.03125, 0.625, 0.04688, 0.625, 0.0625, 0.5625, 0.0625, 0.375, 0.0625, 0.4375, 0.0625, 0.4375, 0.125, 0.375, 0.125, 0.375, 0.0, 0.4375, 0.0, 0.4375, 0.0625, 0.375, 0.0625, 0.4375, 1.0, 0.5, 1.0, 0.5, 1.0, 0.4375, 1.0, 0.375, 0.1875, 0.4375, 0.1875, 0.4375, 0.25, 0.375, 0.25, 0.375, 0.125, 0.4375, 0.125, 0.4375, 0.1875, 0.375, 0.1875, 0.4375, 0.0625, 0.4375, 0.0, 0.4375, 0.0, 0.4375, 0.0625, 0.5, 0.3125, 0.5625, 0.3125, 0.5625, 0.375, 0.5, 0.375, 0.5, 0.25, 0.5625, 0.25, 0.5625, 0.3125, 0.5, 0.3125, 0.5625, 0.25, 0.625, 0.25, 0.625, 0.3125, 0.5625, 0.3125, 0.375, 0.3125, 0.4375, 0.3125, 0.4375, 0.375, 0.375, 0.375, 0.375, 0.3438, 0.375, 0.25, 0.4375, 0.25, 0.4375, 0.3125, 0.375, 0.3125, 0.4375, 0.25, 0.5, 0.25, 0.5, 0.3125, 0.4375, 0.3125, 0.375, 0.9375, 0.4375, 0.9375, 0.4375, 1.0, 0.375, 1.0, 0.375, 0.875, 0.4375, 0.875, 0.4375, 0.9375, 0.375, 0.9375, 0.375, 0.9062, 0.5, 1.0, 0.4375, 1.0, 0.4375, 1.0, 0.5, 1.0, 0.125, 0.5625, 0.1875, 0.5625, 0.1875, 0.5938, 0.1875, 0.625, 0.125, 0.625, 0.125, 0.5, 0.1875, 0.5, 0.1875, 0.5312, 0.1875, 0.5625, 0.125, 0.5625, 0.125, 0.6875, 0.1875, 0.6875, 0.1875, 0.7188, 0.1875, 0.75, 0.125, 0.75, 0.125, 0.625, 0.1875, 0.625, 0.1875, 0.6562, 0.1875, 0.6875, 0.125, 0.6875, 0.2188, 0.625, 0.2188, 0.5938, 0.2188, 0.5938, 0.2188, 0.625, 0.75, 0.5625, 0.8125, 0.5625, 0.8125, 0.625, 0.7969, 0.625, 0.7812, 0.625, 0.7656, 0.625, 0.75, 0.625, 0.625, 0.25, 0.625, 0.1875, 0.625, 0.1875, 0.625, 0.25, 0.8125, 0.5625, 0.75, 0.5625, 0.75, 0.5625, 0.8125, 0.5625, 0.8594, 0.6719, 0.875, 0.6719, 0.875, 0.6719, 0.8594, 0.6719, 0.75, 0.6875, 0.7539, 0.6875, 0.7578, 0.6875, 0.7617, 0.6875, 0.7656, 0.6875, 0.7695, 0.6875, 0.7734, 0.6875, 0.7773, 0.6875, 0.7812, 0.6875, 0.7852, 0.6875, 0.7891, 0.6875, 0.793, 0.6875, 0.7969, 0.6875, 0.8008, 0.6875, 0.8047, 0.6875, 0.8086, 0.6875, 0.8125, 0.6875, 0.8125, 0.7031, 0.8125, 0.7188, 0.8125, 0.7344, 0.8125, 0.75, 0.7969, 0.75, 0.7812, 0.75, 0.7656, 0.75, 0.75, 0.75, 0.75, 0.7344, 0.75, 0.7188, 0.75, 0.7031, 0.8438, 0.6875, 0.8398, 0.6875, 0.8359, 0.6875, 0.832, 0.6875, 0.8281, 0.6875, 0.8281, 0.6875, 0.8438, 0.6875, 0.5, 0.9375, 0.5625, 0.9375, 0.5625, 1.0, 0.5, 1.0, 0.5, 0.875, 0.5625, 0.875, 0.5625, 0.9375, 0.5, 0.9375, 0.5625, 0.875, 0.625, 0.875, 0.625, 0.8906, 0.625, 0.9062, 0.625, 0.9219, 0.625, 0.9375, 0.5625, 0.9375, 0.5, 0.1875, 0.5625, 0.1875, 0.5625, 0.25, 0.5, 0.25, 0.5, 0.125, 0.5625, 0.125, 0.5625, 0.1875, 0.5, 0.1875, 0.5625, 0.125, 0.625, 0.125, 0.625, 0.1875, 0.5625, 0.1875, 0.75, 0.5, 0.8125, 0.5, 0.8125, 0.5625, 0.75, 0.5625, 0.8125, 0.5, 0.875, 0.5, 0.875, 0.5625, 0.8125, 0.5625, 0.875, 0.5625, 0.8125, 0.5625, 0.8125, 0.5625, 0.875, 0.5625, 0.625, 0.375, 0.625, 0.3125, 0.625, 0.3125, 0.625, 0.375, 0.625, 0.3125, 0.625, 0.25, 0.625, 0.25, 0.625, 0.3125, 0.875, 0.6875, 0.8711, 0.6875, 0.8672, 0.6875, 0.8633, 0.6875, 0.8594, 0.6875, 0.8594, 0.6875, 0.875, 0.6875, 0.8438, 0.6719, 0.8594, 0.6719, 0.8594, 0.6719, 0.8438, 0.6719, 0.8281, 0.6406, 0.8438, 0.6406, 0.8438, 0.6406, 0.8281, 0.6406, 0.8125, 0.6406, 0.8281, 0.6406, 0.8281, 0.6406, 0.8125, 0.6406, 0.7969, 0.6406, 0.8125, 0.6406, 0.8125, 0.6406, 0.7969, 0.6406, 0.7812, 0.6406, 0.7969, 0.6406, 0.7969, 0.6406, 0.7812, 0.6406, 0.7812, 0.6875, 0.7773, 0.6875, 0.7734, 0.6875, 0.7695, 0.6875, 0.7656, 0.6875, 0.7656, 0.6875, 0.7812, 0.6875, 0.8125, 0.6875, 0.8086, 0.6875, 0.8047, 0.6875, 0.8008, 0.6875, 0.7969, 0.6875, 0.7969, 0.6875, 0.8125, 0.6875, 0.625, 0.1094, 0.625, 0.09375, 0.625, 0.09375, 0.625, 0.1094, 0.7812, 0.625, 0.7969, 0.625, 0.7969, 0.6406, 0.7812, 0.6406, 0.7969, 0.625, 0.8125, 0.625, 0.8125, 0.6406, 0.7969, 0.6406, 0.75, 0.625, 0.7656, 0.625, 0.7656, 0.6406, 0.75, 0.6406, 0.7656, 0.625, 0.7812, 0.625, 0.7812, 0.6406, 0.7656, 0.6406, 0.8281, 0.6875, 0.8242, 0.6875, 0.8203, 0.6875, 0.8164, 0.6875, 0.8125, 0.6875, 0.8125, 0.6875, 0.8281, 0.6875, 0.75, 0.6562, 0.7656, 0.6562, 0.7656, 0.6719, 0.75, 0.6719, 0.7656, 0.6562, 0.7812, 0.6562, 0.7812, 0.6719, 0.7656, 0.6719, 0.8594, 0.6406, 0.875, 0.6406, 0.875, 0.6406, 0.8594, 0.6406, 0.8438, 0.625, 0.8594, 0.625, 0.8594, 0.6406, 0.8438, 0.6406, 0.8594, 0.625, 0.875, 0.625, 0.875, 0.6406, 0.8594, 0.6406, 0.7656, 0.6406, 0.7812, 0.6406, 0.7812, 0.6406, 0.7656, 0.6406, 0.8125, 0.625, 0.8281, 0.625, 0.8281, 0.6406, 0.8125, 0.6406, 0.8281, 0.625, 0.8438, 0.625, 0.8438, 0.6406, 0.8281, 0.6406, 0.8125, 0.6562, 0.8281, 0.6562, 0.8281, 0.6719, 0.8125, 0.6719, 0.8281, 0.6562, 0.8438, 0.6562, 0.8438, 0.6719, 0.8281, 0.6719, 0.8438, 0.6562, 0.8594, 0.6562, 0.8594, 0.6719, 0.8438, 0.6719, 0.8594, 0.6562, 0.875, 0.6562, 0.875, 0.6719, 0.8594, 0.6719, 0.7656, 0.6719, 0.7812, 0.6719, 0.7812, 0.6719, 0.7656, 0.6719, 0.7812, 0.6562, 0.7969, 0.6562, 0.7969, 0.6719, 0.7812, 0.6719, 0.7969, 0.6562, 0.8125, 0.6562, 0.8125, 0.6719, 0.7969, 0.6719, 0.8594, 0.6875, 0.8555, 0.6875, 0.8516, 0.6875, 0.8477, 0.6875, 0.8438, 0.6875, 0.8438, 0.6875, 0.8594, 0.6875, 0.7656, 0.6875, 0.7617, 0.6875, 0.7578, 0.6875, 0.7539, 0.6875, 0.75, 0.6875, 0.75, 0.6875, 0.7656, 0.6875, 0.7969, 0.6719, 0.8125, 0.6719, 0.8125, 0.6875, 0.7969, 0.6875, 0.8594, 0.6719, 0.875, 0.6719, 0.875, 0.6875, 0.8594, 0.6875, 0.8281, 0.6719, 0.8438, 0.6719, 0.8438, 0.6875, 0.8281, 0.6875, 0.7656, 0.6719, 0.7812, 0.6719, 0.7812, 0.6875, 0.7656, 0.6875, 0.75, 0.6719, 0.7656, 0.6719, 0.7656, 0.6875, 0.75, 0.6875, 0.8125, 0.6719, 0.8281, 0.6719, 0.8281, 0.6875, 0.8125, 0.6875, 0.8438, 0.6719, 0.8594, 0.6719, 0.8594, 0.6875, 0.8438, 0.6875, 0.7812, 0.6719, 0.7969, 0.6719, 0.7969, 0.6875, 0.7812, 0.6875, 0.625, 0.07812, 0.625, 0.0625, 0.625, 0.0625, 0.625, 0.07812, 0.7812, 0.6719, 0.7969, 0.6719, 0.7969, 0.6719, 0.7812, 0.6719, 0.7969, 0.6719, 0.8125, 0.6719, 0.8125, 0.6719, 0.7969, 0.6719, 0.8125, 0.6719, 0.8281, 0.6719, 0.8281, 0.6719, 0.8125, 0.6719, 0.8281, 0.6719, 0.8438, 0.6719, 0.8438, 0.6719, 0.8281, 0.6719, 0.7969, 0.6875, 0.793, 0.6875, 0.7891, 0.6875, 0.7852, 0.6875, 0.7812, 0.6875, 0.7812, 0.6875, 0.7969, 0.6875, 0.75, 0.6719, 0.7656, 0.6719, 0.7656, 0.6719, 0.75, 0.6719, 0.8438, 0.6406, 0.8594, 0.6406, 0.8594, 0.6406, 0.8438, 0.6406, 0.8281, 0.6406, 0.8438, 0.6406, 0.8438, 0.6562, 0.8281, 0.6562, 0.8594, 0.6406, 0.875, 0.6406, 0.875, 0.6562, 0.8594, 0.6562, 0.7656, 0.6406, 0.7812, 0.6406, 0.7812, 0.6562, 0.7656, 0.6562, 0.7969, 0.6406, 0.8125, 0.6406, 0.8125, 0.6562, 0.7969, 0.6562, 0.7812, 0.6406, 0.7969, 0.6406, 0.7969, 0.6562, 0.7812, 0.6562, 0.75, 0.6406, 0.7656, 0.6406, 0.7656, 0.6562, 0.75, 0.6562, 0.8438, 0.6406, 0.8594, 0.6406, 0.8594, 0.6562, 0.8438, 0.6562, 0.8125, 0.6406, 0.8281, 0.6406, 0.8281, 0.6562, 0.8125, 0.6562, 0.75, 0.6406, 0.7656, 0.6406, 0.7656, 0.6406, 0.75, 0.6406, 0.625, 0.9375, 0.625, 0.9531, 0.625, 0.9531, 0.625, 0.9375, 0.625, 0.9062, 0.625, 0.9219, 0.625, 0.9219, 0.625, 0.9062, 0.625, 0.9844, 0.625, 1.0, 0.625, 1.0, 0.625, 0.9844, 0.625, 0.9531, 0.625, 0.9688, 0.625, 0.9688, 0.625, 0.9531, 0.8125, 0.7344, 0.8125, 0.75, 0.8125, 0.75, 0.8125, 0.7344, 0.625, 0.875, 0.625, 0.8906, 0.625, 0.8906, 0.625, 0.875, 0.625, 0.0, 0.625, 0.01562, 0.625, 0.01562, 0.625, 0.0, 0.625, 0.9219, 0.625, 0.9375, 0.625, 0.9375, 0.625, 0.9219, 0.625, 0.9688, 0.625, 0.9844, 0.625, 0.9844, 0.625, 0.9688, 0.625, 0.8906, 0.625, 0.9062, 0.625, 0.9062, 0.625, 0.8906, 0.8125, 0.7344, 0.625, 0.01562, 0.625, 0.01562, 0.8125, 0.7344, 0.8125, 0.7344, 0.75, 0.7344, 0.75, 0.7344, 0.8125, 0.7344, 0.0, 0.0, 0.0, 0.0, 0.0, 0.0, 0.0, 0.0, 0.0, 0.0, 0.0, 0.0, 0.0, 0.0, 0.0, 0.0, 0.2188, 0.6562, 0.2188, 0.625, 0.2188, 0.625, 0.2188, 0.6562, 0.1875, 0.6562, 0.2188, 0.6562, 0.2188, 0.6875, 0.1875, 0.6875, 0.1875, 0.625, 0.2188, 0.625, 0.2188, 0.6562, 0.1875, 0.6562, 0.2188, 0.6875, 0.2188, 0.6562, 0.2188, 0.6562, 0.2188, 0.6875, 0.1875, 0.5312, 0.2188, 0.5312, 0.2188, 0.5625, 0.1875, 0.5625, 0.1875, 0.5, 0.2188, 0.5, 0.2188, 0.5312, 0.1875, 0.5312, 0.375, 0.875, 0.375, 0.9062, 0.375, 0.9062, 0.375, 0.875, 0.2188, 0.7188, 0.2188, 0.6875, 0.2188, 0.6875, 0.2188, 0.7188, 0.1875, 0.5938, 0.2188, 0.5938, 0.2188, 0.625, 0.1875, 0.625, 0.1875, 0.5625, 0.2188, 0.5625, 0.2188, 0.5938, 0.1875, 0.5938, 0.2188, 0.75, 0.2188, 0.7188, 0.2188, 0.7188, 0.2188, 0.75, 0.1875, 0.7188, 0.2188, 0.7188, 0.2188, 0.75, 0.1875, 0.75, 0.1875, 0.6875, 0.2188, 0.6875, 0.2188, 0.7188, 0.1875, 0.7188, 0.2188, 0.5312, 0.2188, 0.5, 0.2188, 0.5, 0.2188, 0.5312, 0.2188, 0.7188, 0.25, 0.7188, 0.25, 0.75, 0.2188, 0.75, 0.2188, 0.5938, 0.25, 0.5938, 0.25, 0.625, 0.2188, 0.625, 0.2188, 0.5312, 0.25, 0.5312, 0.25, 0.5625, 0.2188, 0.5625, 0.2188, 0.6562, 0.25, 0.6562, 0.25, 0.6875, 0.2188, 0.6875, 0.2188, 0.625, 0.25, 0.625, 0.25, 0.6562, 0.2188, 0.6562, 0.2188, 0.5, 0.25, 0.5, 0.25, 0.5312, 0.2188, 0.5312, 0.2188, 0.5625, 0.25, 0.5625, 0.25, 0.5938, 0.2188, 0.5938, 0.2188, 0.6875, 0.25, 0.6875, 0.25, 0.7188, 0.2188, 0.7188, 0.2188, 0.5625, 0.2188, 0.5312, 0.2188, 0.5312, 0.2188, 0.5625, 0.375, 0.3438, 0.375, 0.375, 0.375, 0.375, 0.375, 0.3438, 0.4375, 0.1875, 0.5, 0.1875, 0.5, 0.25, 0.4375, 0.25, 0.4375, 0.0625, 0.5, 0.0625, 0.5, 0.125, 0.4375, 0.125, 0.4375, 0.0, 0.5, 0.0, 0.5, 0.0625, 0.4375, 0.0625, 0.4375, 0.125, 0.5, 0.125, 0.5, 0.1875, 0.4375, 0.1875, 0.5, 0.25, 0.4375, 0.25, 0.4375, 0.25, 0.5, 0.25, 0.5, 0.125, 0.5, 0.1875, 0.5, 0.1875, 0.5, 0.125, 0.5, 0.0625, 0.5, 0.125, 0.5, 0.125, 0.5, 0.0625, 0.5, 0.0, 0.5, 0.0625, 0.5, 0.0625, 0.5, 0.0, 0.4375, 0.125, 0.4375, 0.0625, 0.4375, 0.0625, 0.4375, 0.125, 0.4375, 0.25, 0.4375, 0.1875, 0.4375, 0.1875, 0.4375, 0.25, 0.4375, 1.0, 0.4375, 0.9375, 0.4375, 0.9375, 0.4375, 1.0, 0.5, 1.0, 0.5, 0.9375, 0.5, 0.9375, 0.5, 1.0, 0.5, 0.875, 0.5, 0.9375, 0.5, 0.9375, 0.5, 0.875, 0.5, 0.9375, 0.5, 1.0, 0.5, 1.0, 0.5, 0.9375, 0.4375, 1.0, 0.4375, 0.9375, 0.4375, 0.9375, 0.4375, 1.0, 0.4375, 0.0, 0.4375, 0.0, 0.4375, 1.0, 0.5, 1.0, 0.5, 1.0, 0.5, 1.0, 0.0, 0.0, 0.0, 0.0, 0.0, 0.0, 0.0, 0.0, 0.5625, 0.1875, 0.5625, 0.25, 0.625, 0.25, 0.625, 0.1875, 0.5625, 0.9375, 0.5625, 1.0, 0.625, 1.0, 0.625, 0.9844, 0.625, 0.9688, 0.625, 0.9531, 0.625, 0.9375, 0.8125, 0.6875, 0.8125, 0.7031, 0.8125, 0.7188, 0.8125, 0.7344, 0.8125, 0.75, 0.8281, 0.75, 0.8438, 0.75, 0.8594, 0.75, 0.875, 0.75, 0.875, 0.7344, 0.875, 0.7188, 0.875, 0.7031, 0.875, 0.6875, 0.8711, 0.6875, 0.8672, 0.6875, 0.8633, 0.6875, 0.8594, 0.6875, 0.8555, 0.6875, 0.8516, 0.6875, 0.8477, 0.6875, 0.8438, 0.6875, 0.8398, 0.6875, 0.8359, 0.6875, 0.832, 0.6875, 0.8281, 0.6875, 0.8242, 0.6875, 0.8203, 0.6875, 0.8164, 0.6875, 0.8125, 0.5625, 0.8125, 0.625, 0.8281, 0.625, 0.8438, 0.625, 0.8594, 0.625, 0.875, 0.625, 0.875, 0.5625, 0.2188, 0.5938, 0.2188, 0.5938, 0.2188, 0.5625, 0.2188, 0.5625, 0.4375, 0.9375, 0.4375, 0.9375, 0.4375, 0.875, 0.4375, 0.875, 0.4375, 0.3125, 0.4375, 0.375, 0.5, 0.375, 0.5, 0.3125, 0.5625, 0.3125, 0.5625, 0.375, 0.625, 0.375, 0.625, 0.3125, 0.5, 0.1875, 0.5, 0.1875, 0.5, 0.25, 0.5, 0.25, 0.4375, 0.1875, 0.4375, 0.1875, 0.4375, 0.125, 0.4375, 0.125, 0.5625, 0.0625, 0.5625, 0.125, 0.625, 0.125, 0.625, 0.1094, 0.625, 0.09375, 0.625, 0.07812, 0.625, 0.0625, 0.5, 0.0625, 0.5, 0.125, 0.5625, 0.125, 0.5625, 0.0625, 0.5, 0.0, 0.5, 0.0625, 0.5625, 0.0625, 0.5625, 0.0, 0.5625, 0.0, 0.5625, 0.0625, 0.625, 0.0625, 0.625, 0.04688, 0.625, 0.03125, 0.625, 0.01562, 0.625, 0.0, 0.375, 0.0625, 0.375, 0.125, 0.4375, 0.125, 0.4375, 0.0625, 0.375, 0.0, 0.375, 0.0625, 0.4375, 0.0625, 0.4375, 0.0, 0.4375, 1.0, 0.4375, 1.0, 0.5, 1.0, 0.5, 1.0, 0.375, 0.1875, 0.375, 0.25, 0.4375, 0.25, 0.4375, 0.1875, 0.375, 0.125, 0.375, 0.1875, 0.4375, 0.1875, 0.4375, 0.125, 0.4375, 0.0625, 0.4375, 0.0625, 0.4375, 0.0, 0.4375, 0.0, 0.5, 0.3125, 0.5, 0.375, 0.5625, 0.375, 0.5625, 0.3125, 0.5, 0.25, 0.5, 0.3125, 0.5625, 0.3125, 0.5625, 0.25, 0.5625, 0.25, 0.5625, 0.3125, 0.625, 0.3125, 0.625, 0.25, 0.375, 0.3125, 0.375, 0.3438, 0.375, 0.375, 0.4375, 0.375, 0.4375, 0.3125, 0.375, 0.25, 0.375, 0.3125, 0.4375, 0.3125, 0.4375, 0.25, 0.4375, 0.25, 0.4375, 0.3125, 0.5, 0.3125, 0.5, 0.25, 0.375, 0.9375, 0.375, 1.0, 0.4375, 1.0, 0.4375, 0.9375, 0.375, 0.875, 0.375, 0.9062, 0.375, 0.9375, 0.4375, 0.9375, 0.4375, 0.875, 0.5, 1.0, 0.5, 1.0, 0.4375, 1.0, 0.4375, 1.0, 0.125, 0.5625, 0.125, 0.625, 0.1875, 0.625, 0.1875, 0.5938, 0.1875, 0.5625, 0.125, 0.5, 0.125, 0.5625, 0.1875, 0.5625, 0.1875, 0.5312, 0.1875, 0.5, 0.125, 0.6875, 0.125, 0.75, 0.1875, 0.75, 0.1875, 0.7188, 0.1875, 0.6875, 0.125, 0.625, 0.125, 0.6875, 0.1875, 0.6875, 0.1875, 0.6562, 0.1875, 0.625, 0.2188, 0.625, 0.2188, 0.625, 0.2188, 0.5938, 0.2188, 0.5938, 0.75, 0.5625, 0.75, 0.625, 0.7656, 0.625, 0.7812, 0.625, 0.7969, 0.625, 0.8125, 0.625, 0.8125, 0.5625, 0.625, 0.25, 0.625, 0.25, 0.625, 0.1875, 0.625, 0.1875, 0.8125, 0.5625, 0.8125, 0.5625, 0.75, 0.5625, 0.75, 0.5625, 0.8594, 0.6719, 0.8594, 0.6719, 0.875, 0.6719, 0.875, 0.6719, 0.75, 0.6875, 0.75, 0.7031, 0.75, 0.7188, 0.75, 0.7344, 0.75, 0.75, 0.7656, 0.75, 0.7812, 0.75, 0.7969, 0.75, 0.8125, 0.75, 0.8125, 0.7344, 0.8125, 0.7188, 0.8125, 0.7031, 0.8125, 0.6875, 0.8086, 0.6875, 0.8047, 0.6875, 0.8008, 0.6875, 0.7969, 0.6875, 0.793, 0.6875, 0.7891, 0.6875, 0.7852, 0.6875, 0.7812, 0.6875, 0.7773, 0.6875, 0.7734, 0.6875, 0.7695, 0.6875, 0.7656, 0.6875, 0.7617, 0.6875, 0.7578, 0.6875, 0.7539, 0.6875, 0.8438, 0.6875, 0.8438, 0.6875, 0.8281, 0.6875, 0.8281, 0.6875, 0.832, 0.6875, 0.8359, 0.6875, 0.8398, 0.6875, 0.5, 0.9375, 0.5, 1.0, 0.5625, 1.0, 0.5625, 0.9375, 0.5, 0.875, 0.5, 0.9375, 0.5625, 0.9375, 0.5625, 0.875, 0.5625, 0.875, 0.5625, 0.9375, 0.625, 0.9375, 0.625, 0.9219, 0.625, 0.9062, 0.625, 0.8906, 0.625, 0.875, 0.5, 0.1875, 0.5, 0.25, 0.5625, 0.25, 0.5625, 0.1875, 0.5, 0.125, 0.5, 0.1875, 0.5625, 0.1875, 0.5625, 0.125, 0.5625, 0.125, 0.5625, 0.1875, 0.625, 0.1875, 0.625, 0.125, 0.75, 0.5, 0.75, 0.5625, 0.8125, 0.5625, 0.8125, 0.5, 0.8125, 0.5, 0.8125, 0.5625, 0.875, 0.5625, 0.875, 0.5, 0.875, 0.5625, 0.875, 0.5625, 0.8125, 0.5625, 0.8125, 0.5625, 0.625, 0.375, 0.625, 0.375, 0.625, 0.3125, 0.625, 0.3125, 0.625, 0.3125, 0.625, 0.3125, 0.625, 0.25, 0.625, 0.25, 0.875, 0.6875, 0.875, 0.6875, 0.8594, 0.6875, 0.8594, 0.6875, 0.8633, 0.6875, 0.8672, 0.6875, 0.8711, 0.6875, 0.8438, 0.6719, 0.8438, 0.6719, 0.8594, 0.6719, 0.8594, 0.6719, 0.8281, 0.6406, 0.8281, 0.6406, 0.8438, 0.6406, 0.8438, 0.6406, 0.8125, 0.6406, 0.8125, 0.6406, 0.8281, 0.6406, 0.8281, 0.6406, 0.7969, 0.6406, 0.7969, 0.6406, 0.8125, 0.6406, 0.8125, 0.6406, 0.7812, 0.6406, 0.7812, 0.6406, 0.7969, 0.6406, 0.7969, 0.6406, 0.7812, 0.6875, 0.7812, 0.6875, 0.7656, 0.6875, 0.7656, 0.6875, 0.7695, 0.6875, 0.7734, 0.6875, 0.7773, 0.6875, 0.8125, 0.6875, 0.8125, 0.6875, 0.7969, 0.6875, 0.7969, 0.6875, 0.8008, 0.6875, 0.8047, 0.6875, 0.8086, 0.6875, 0.625, 0.1094, 0.625, 0.1094, 0.625, 0.09375, 0.625, 0.09375, 0.7812, 0.625, 0.7812, 0.6406, 0.7969, 0.6406, 0.7969, 0.625, 0.7969, 0.625, 0.7969, 0.6406, 0.8125, 0.6406, 0.8125, 0.625, 0.75, 0.625, 0.75, 0.6406, 0.7656, 0.6406, 0.7656, 0.625, 0.7656, 0.625, 0.7656, 0.6406, 0.7812, 0.6406, 0.7812, 0.625, 0.8281, 0.6875, 0.8281, 0.6875, 0.8125, 0.6875, 0.8125, 0.6875, 0.8164, 0.6875, 0.8203, 0.6875, 0.8242, 0.6875, 0.75, 0.6562, 0.75, 0.6719, 0.7656, 0.6719, 0.7656, 0.6562, 0.7656, 0.6562, 0.7656, 0.6719, 0.7812, 0.6719, 0.7812, 0.6562, 0.8594, 0.6406, 0.8594, 0.6406, 0.875, 0.6406, 0.875, 0.6406, 0.8438, 0.625, 0.8438, 0.6406, 0.8594, 0.6406, 0.8594, 0.625, 0.8594, 0.625, 0.8594, 0.6406, 0.875, 0.6406, 0.875, 0.625, 0.7656, 0.6406, 0.7656, 0.6406, 0.7812, 0.6406, 0.7812, 0.6406, 0.8125, 0.625, 0.8125, 0.6406, 0.8281, 0.6406, 0.8281, 0.625, 0.8281, 0.625, 0.8281, 0.6406, 0.8438, 0.6406, 0.8438, 0.625, 0.8125, 0.6562, 0.8125, 0.6719, 0.8281, 0.6719, 0.8281, 0.6562, 0.8281, 0.6562, 0.8281, 0.6719, 0.8438, 0.6719, 0.8438, 0.6562, 0.8438, 0.6562, 0.8438, 0.6719, 0.8594, 0.6719, 0.8594, 0.6562, 0.8594, 0.6562, 0.8594, 0.6719, 0.875, 0.6719, 0.875, 0.6562, 0.7656, 0.6719, 0.7656, 0.6719, 0.7812, 0.6719, 0.7812, 0.6719, 0.7812, 0.6562, 0.7812, 0.6719, 0.7969, 0.6719, 0.7969, 0.6562, 0.7969, 0.6562, 0.7969, 0.6719, 0.8125, 0.6719, 0.8125, 0.6562, 0.8594, 0.6875, 0.8594, 0.6875, 0.8438, 0.6875, 0.8438, 0.6875, 0.8477, 0.6875, 0.8516, 0.6875, 0.8555, 0.6875, 0.7656, 0.6875, 0.7656, 0.6875, 0.75, 0.6875, 0.75, 0.6875, 0.7539, 0.6875, 0.7578, 0.6875, 0.7617, 0.6875, 0.7969, 0.6719, 0.7969, 0.6875, 0.8125, 0.6875, 0.8125, 0.6719, 0.8594, 0.6719, 0.8594, 0.6875, 0.875, 0.6875, 0.875, 0.6719, 0.8281, 0.6719, 0.8281, 0.6875, 0.8438, 0.6875, 0.8438, 0.6719, 0.7656, 0.6719, 0.7656, 0.6875, 0.7812, 0.6875, 0.7812, 0.6719, 0.75, 0.6719, 0.75, 0.6875, 0.7656, 0.6875, 0.7656, 0.6719, 0.8125, 0.6719, 0.8125, 0.6875, 0.8281, 0.6875, 0.8281, 0.6719, 0.8438, 0.6719, 0.8438, 0.6875, 0.8594, 0.6875, 0.8594, 0.6719, 0.7812, 0.6719, 0.7812, 0.6875, 0.7969, 0.6875, 0.7969, 0.6719, 0.625, 0.07812, 0.625, 0.07812, 0.625, 0.0625, 0.625, 0.0625, 0.7812, 0.6719, 0.7812, 0.6719, 0.7969, 0.6719, 0.7969, 0.6719, 0.7969, 0.6719, 0.7969, 0.6719, 0.8125, 0.6719, 0.8125, 0.6719, 0.8125, 0.6719, 0.8125, 0.6719, 0.8281, 0.6719, 0.8281, 0.6719, 0.8281, 0.6719, 0.8281, 0.6719, 0.8438, 0.6719, 0.8438, 0.6719, 0.7969, 0.6875, 0.7969, 0.6875, 0.7812, 0.6875, 0.7812, 0.6875, 0.7852, 0.6875, 0.7891, 0.6875, 0.793, 0.6875, 0.75, 0.6719, 0.75, 0.6719, 0.7656, 0.6719, 0.7656, 0.6719, 0.8438, 0.6406, 0.8438, 0.6406, 0.8594, 0.6406, 0.8594, 0.6406, 0.8281, 0.6406, 0.8281, 0.6562, 0.8438, 0.6562, 0.8438, 0.6406, 0.8594, 0.6406, 0.8594, 0.6562, 0.875, 0.6562, 0.875, 0.6406, 0.7656, 0.6406, 0.7656, 0.6562, 0.7812, 0.6562, 0.7812, 0.6406, 0.7969, 0.6406, 0.7969, 0.6562, 0.8125, 0.6562, 0.8125, 0.6406, 0.7812, 0.6406, 0.7812, 0.6562, 0.7969, 0.6562, 0.7969, 0.6406, 0.75, 0.6406, 0.75, 0.6562, 0.7656, 0.6562, 0.7656, 0.6406, 0.8438, 0.6406, 0.8438, 0.6562, 0.8594, 0.6562, 0.8594, 0.6406, 0.8125, 0.6406, 0.8125, 0.6562, 0.8281, 0.6562, 0.8281, 0.6406, 0.75, 0.6406, 0.75, 0.6406, 0.7656, 0.6406, 0.7656, 0.6406, 0.625, 0.9375, 0.625, 0.9375, 0.625, 0.9531, 0.625, 0.9531, 0.625, 0.9062, 0.625, 0.9062, 0.625, 0.9219, 0.625, 0.9219, 0.625, 0.9844, 0.625, 0.9844, 0.625, 1.0, 0.625, 1.0, 0.625, 0.9531, 0.625, 0.9531, 0.625, 0.9688, 0.625, 0.9688, 0.8125, 0.7344, 0.8125, 0.7344, 0.8125, 0.75, 0.8125, 0.75, 0.625, 0.875, 0.625, 0.875, 0.625, 0.8906, 0.625, 0.8906, 0.625, 0.0, 0.625, 0.0, 0.625, 0.01562, 0.625, 0.01562, 0.625, 0.9219, 0.625, 0.9219, 0.625, 0.9375, 0.625, 0.9375, 0.625, 0.9688, 0.625, 0.9688, 0.625, 0.9844, 0.625, 0.9844, 0.625, 0.8906, 0.625, 0.8906, 0.625, 0.9062, 0.625, 0.9062, 0.75, 0.75, 0.75, 0.75, 0.75, 0.7344, 0.75, 0.7344, 0.8125, 0.7344, 0.8125, 0.7344, 0.625, 0.01562, 0.625, 0.01562, 0.8125, 0.7344, 0.8125, 0.7344, 0.75, 0.7344, 0.75, 0.7344, 0.0, 0.0, 0.0, 0.0, 0.0, 0.0, 0.0, 0.0, 0.0, 0.0, 0.0, 0.0, 0.0, 0.0, 0.0, 0.0, 0.2188, 0.6562, 0.2188, 0.6562, 0.2188, 0.625, 0.2188, 0.625, 0.1875, 0.6562, 0.1875, 0.6875, 0.2188, 0.6875, 0.2188, 0.6562, 0.1875, 0.625, 0.1875, 0.6562, 0.2188, 0.6562, 0.2188, 0.625, 0.2188, 0.6875, 0.2188, 0.6875, 0.2188, 0.6562, 0.2188, 0.6562, 0.1875, 0.5312, 0.1875, 0.5625, 0.2188, 0.5625, 0.2188, 0.5312, 0.1875, 0.5, 0.1875, 0.5312, 0.2188, 0.5312, 0.2188, 0.5, 0.375, 0.875, 0.375, 0.875, 0.375, 0.9062, 0.375, 0.9062, 0.2188, 0.7188, 0.2188, 0.7188, 0.2188, 0.6875, 0.2188, 0.6875, 0.1875, 0.5938, 0.1875, 0.625, 0.2188, 0.625, 0.2188, 0.5938, 0.1875, 0.5625, 0.1875, 0.5938, 0.2188, 0.5938, 0.2188, 0.5625, 0.2188, 0.75, 0.2188, 0.75, 0.2188, 0.7188, 0.2188, 0.7188, 0.1875, 0.7188, 0.1875, 0.75, 0.2188, 0.75, 0.2188, 0.7188, 0.1875, 0.6875, 0.1875, 0.7188, 0.2188, 0.7188, 0.2188, 0.6875, 0.2188, 0.5312, 0.2188, 0.5312, 0.2188, 0.5, 0.2188, 0.5, 0.2188, 0.7188, 0.2188, 0.75, 0.25, 0.75, 0.25, 0.7188, 0.2188, 0.5938, 0.2188, 0.625, 0.25, 0.625, 0.25, 0.5938, 0.2188, 0.5312, 0.2188, 0.5625, 0.25, 0.5625, 0.25, 0.5312, 0.2188, 0.6562, 0.2188, 0.6875, 0.25, 0.6875, 0.25, 0.6562, 0.2188, 0.625, 0.2188, 0.6562, 0.25, 0.6562, 0.25, 0.625, 0.2188, 0.5, 0.2188, 0.5312, 0.25, 0.5312, 0.25, 0.5, 0.2188, 0.5625, 0.2188, 0.5938, 0.25, 0.5938, 0.25, 0.5625, 0.2188, 0.6875, 0.2188, 0.7188, 0.25, 0.7188, 0.25, 0.6875, 0.2188, 0.5625, 0.2188, 0.5625, 0.2188, 0.5312, 0.2188, 0.5312, 0.375, 0.3438, 0.375, 0.3438, 0.375, 0.375, 0.375, 0.375, 0.4375, 0.1875, 0.4375, 0.25, 0.5, 0.25, 0.5, 0.1875, 0.4375, 0.0625, 0.4375, 0.125, 0.5, 0.125, 0.5, 0.0625, 0.4375, 0.0, 0.4375, 0.0625, 0.5, 0.0625, 0.5, 0.0, 0.4375, 0.125, 0.4375, 0.1875, 0.5, 0.1875, 0.5, 0.125, 0.5, 0.25, 0.5, 0.25, 0.4375, 0.25, 0.4375, 0.25, 0.5, 0.125, 0.5, 0.125, 0.5, 0.1875, 0.5, 0.1875, 0.5, 0.0625, 0.5, 0.0625, 0.5, 0.125, 0.5, 0.125, 0.5, 0.0, 0.5, 0.0, 0.5, 0.0625, 0.5, 0.0625, 0.4375, 0.125, 0.4375, 0.125, 0.4375, 0.0625, 0.4375, 0.0625, 0.4375, 0.25, 0.4375, 0.25, 0.4375, 0.1875, 0.4375, 0.1875, 0.5, 1.0, 0.4375, 1.0, 0.4375, 1.0, 0.5, 1.0, 0.4375, 0.875, 0.4375, 0.9375, 0.4375, 0.9375, 0.4375, 0.875, 0.4375, 0.875, 0.4375, 0.875, 0.5, 0.875, 0.5, 0.875, 0.5, 0.875, 0.5, 0.875, 0.5, 0.9375, 0.5, 0.9375, 0.5, 0.9375, 0.5, 0.9375, 0.5, 1.0, 0.5, 1.0, 0.4375, 1.0, 0.4375, 1.0, 0.4375, 0.9375, 0.4375, 0.9375, 0.4375, 0.0, 0.4375, 1.0, 0.4375, 0.0, 0.5, 1.0, 0.5, 1.0, 0.5, 1.0, 0.0, 0.0, 0.0, 0.0, 0.0, 0.0, 0.0, 0.0, 0.4375, 0.9375, 0.5, 0.9375, 0.5, 1.0, 0.4375, 1.0, 0.4375, 0.875, 0.5, 0.875, 0.5, 0.9375, 0.4375, 0.9375, 0.4375, 0.9375, 0.4375, 1.0, 0.5, 1.0, 0.5, 0.9375, 0.4375, 0.875, 0.4375, 0.9375, 0.5, 0.9375, 0.5, 0.875, 0.5, 0.9375, 0.5, 1.0, 0.5, 1.0, 0.5, 0.9375, 0.5, 0.9375, 0.5, 0.875, 0.5, 0.875, 0.5, 0.9375, 0.4375, 0.9375, 0.4375, 0.875, 0.4375, 0.875, 0.4375, 0.9375, 0.5, 0.875, 0.5, 0.9375, 0.5, 0.9375, 0.5, 0.875, 0.4375, 0.9375, 0.4375, 1.0, 0.4375, 1.0, 0.4375, 0.9375, 0.4375, 1.0, 0.5, 1.0, 0.5, 1.0, 0.4375, 1.0])
me_cylinder.materials.append(mat_material_001)
me_cylinder.use_remesh_fix_poles = True
me_cylinder.use_remesh_preserve_attributes = False
me_cylinder.use_mirror_vertex_groups = False
me_cylinder.update()

# ---- objects
ob_model = bpy.data.objects.new('model', me_cylinder)

# ---- transforms, parenting, visibility, modifiers, constraints
ob_model.location = (0.0, 0.0, 0.0)
ob_model.lineart.crease_threshold = 0.0

# ---- collection membership
col_collection.objects.link(ob_model)

# ---- scene / render settings (as saved in the file)
scene.frame_start = 1; scene.frame_end = 250; scene.frame_set(0)
scene.render.engine = 'BLENDER_EEVEE_NEXT'
scene.cycles.use_denoising = False
scene.cycles.samples = 128
scene.cycles.sampling_pattern = 'TABULATED_SOBOL'
scene.cycles.use_adaptive_sampling = False
scene.cycles.use_light_tree = False
scene.view_settings.view_transform = 'Filmic'
bpy.context.view_layer.update()

# ---- added for rendering (the .blend has no active camera and no usable light): camera, sun
cam_auto = bpy.data.cameras.new('AutoCamera')
cam_auto.lens = 50.0
cam_auto.sensor_width = 36.0
cam_auto.clip_end = 1000.0
ob_auto_camera = bpy.data.objects.new('AutoCamera', cam_auto)
scene.collection.objects.link(ob_auto_camera)
ob_auto_camera.location = (3.03784, -3.2908, 2.84151)
ob_auto_camera.rotation_euler = (1.09748, -7.21219e-08, 0.694738)
scene.camera = ob_auto_camera
light_auto_sun = bpy.data.lights.new('AutoSun', 'SUN')
light_auto_sun.energy = 3.0
light_auto_sun.angle = 0.0523599
ob_auto_sun = bpy.data.objects.new('AutoSun', light_auto_sun)
scene.collection.objects.link(ob_auto_sun)
ob_auto_sun.rotation_euler = (0.872665, 0.174533, 0.523599)
bpy.context.view_layer.update()
